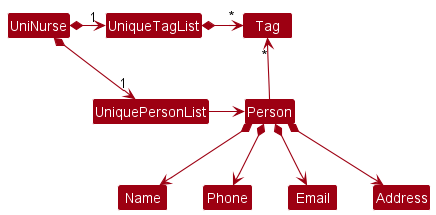

The diagram above was rendered by PlantUML. Its source (embedded in the PNG):
@startuml
!include style.puml
skinparam arrowThickness 1.1
skinparam arrowColor MODEL_COLOR
skinparam classBackgroundColor MODEL_COLOR

UniNurse *-right-> "1" UniquePersonList
UniNurse *-right-> "1" UniqueTagList
UniqueTagList -[hidden]down- UniquePersonList
UniqueTagList -[hidden]down- UniquePersonList

UniqueTagList *-right-> "*" Tag
UniquePersonList -right-> Person

Person -up-> "*" Tag

Person *--> Name
Person *--> Phone
Person *--> Email
Person *--> Address
@enduml